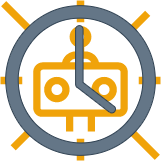

The diagram above was exported from draw.io. Its source (the exported page's mxGraphModel, read from the mxfile embedded in the PNG):
<mxGraphModel dx="1764" dy="656" grid="1" gridSize="10" guides="1" tooltips="1" connect="1" arrows="1" fold="1" page="1" pageScale="1" pageWidth="850" pageHeight="1100" math="0" shadow="0">
  <root>
    <mxCell id="0" />
    <mxCell id="1" parent="0" />
    <mxCell id="5" value="" style="group" vertex="1" connectable="0" parent="1">
      <mxGeometry x="230" y="180" width="160" height="160" as="geometry" />
    </mxCell>
    <mxCell id="4" value="" style="sketch=0;outlineConnect=0;fontColor=#000000;fillColor=#f0a30a;strokeColor=#BD7000;dashed=0;verticalLabelPosition=bottom;verticalAlign=top;align=center;html=1;fontSize=12;fontStyle=0;aspect=fixed;pointerEvents=1;shape=mxgraph.aws4.waf_bot_control;" vertex="1" parent="5">
      <mxGeometry width="160" height="160" as="geometry" />
    </mxCell>
    <mxCell id="3" value="" style="sketch=0;pointerEvents=1;shadow=0;dashed=0;html=1;strokeColor=#314354;fillColor=#647687;labelPosition=center;verticalLabelPosition=bottom;verticalAlign=top;outlineConnect=0;align=center;shape=mxgraph.office.concepts.clock;fontColor=#ffffff;" vertex="1" parent="5">
      <mxGeometry x="5.161290322580645" y="5.161290322580645" width="149.67741935483872" height="149.67741935483872" as="geometry" />
    </mxCell>
  </root>
</mxGraphModel>